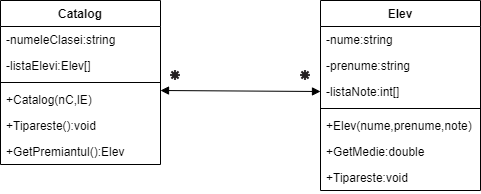

The diagram above was exported from draw.io. Its source (the exported page's mxGraphModel, read from the mxfile embedded in the PNG):
<mxGraphModel dx="1038" dy="546" grid="1" gridSize="10" guides="1" tooltips="1" connect="1" arrows="1" fold="1" page="1" pageScale="1" pageWidth="827" pageHeight="1169" math="0" shadow="0">
  <root>
    <mxCell id="0" />
    <mxCell id="1" parent="0" />
    <mxCell id="eOetV0vs7BdgpEIY-Iwo-1" value="Catalog" style="swimlane;fontStyle=1;align=center;verticalAlign=top;childLayout=stackLayout;horizontal=1;startSize=26;horizontalStack=0;resizeParent=1;resizeParentMax=0;resizeLast=0;collapsible=1;marginBottom=0;" vertex="1" parent="1">
      <mxGeometry x="160" y="110" width="160" height="164" as="geometry" />
    </mxCell>
    <mxCell id="eOetV0vs7BdgpEIY-Iwo-2" value="-numeleClasei:string" style="text;strokeColor=none;fillColor=none;align=left;verticalAlign=top;spacingLeft=4;spacingRight=4;overflow=hidden;rotatable=0;points=[[0,0.5],[1,0.5]];portConstraint=eastwest;" vertex="1" parent="eOetV0vs7BdgpEIY-Iwo-1">
      <mxGeometry y="26" width="160" height="26" as="geometry" />
    </mxCell>
    <mxCell id="eOetV0vs7BdgpEIY-Iwo-9" value="-listaElevi:Elev[]" style="text;strokeColor=none;fillColor=none;align=left;verticalAlign=top;spacingLeft=4;spacingRight=4;overflow=hidden;rotatable=0;points=[[0,0.5],[1,0.5]];portConstraint=eastwest;" vertex="1" parent="eOetV0vs7BdgpEIY-Iwo-1">
      <mxGeometry y="52" width="160" height="26" as="geometry" />
    </mxCell>
    <mxCell id="eOetV0vs7BdgpEIY-Iwo-3" value="" style="line;strokeWidth=1;fillColor=none;align=left;verticalAlign=middle;spacingTop=-1;spacingLeft=3;spacingRight=3;rotatable=0;labelPosition=right;points=[];portConstraint=eastwest;" vertex="1" parent="eOetV0vs7BdgpEIY-Iwo-1">
      <mxGeometry y="78" width="160" height="8" as="geometry" />
    </mxCell>
    <mxCell id="eOetV0vs7BdgpEIY-Iwo-4" value="+Catalog(nC,lE)" style="text;strokeColor=none;fillColor=none;align=left;verticalAlign=top;spacingLeft=4;spacingRight=4;overflow=hidden;rotatable=0;points=[[0,0.5],[1,0.5]];portConstraint=eastwest;" vertex="1" parent="eOetV0vs7BdgpEIY-Iwo-1">
      <mxGeometry y="86" width="160" height="26" as="geometry" />
    </mxCell>
    <mxCell id="eOetV0vs7BdgpEIY-Iwo-11" value="+Tipareste():void" style="text;strokeColor=none;fillColor=none;align=left;verticalAlign=top;spacingLeft=4;spacingRight=4;overflow=hidden;rotatable=0;points=[[0,0.5],[1,0.5]];portConstraint=eastwest;" vertex="1" parent="eOetV0vs7BdgpEIY-Iwo-1">
      <mxGeometry y="112" width="160" height="26" as="geometry" />
    </mxCell>
    <mxCell id="eOetV0vs7BdgpEIY-Iwo-12" value="+GetPremiantul():Elev" style="text;strokeColor=none;fillColor=none;align=left;verticalAlign=top;spacingLeft=4;spacingRight=4;overflow=hidden;rotatable=0;points=[[0,0.5],[1,0.5]];portConstraint=eastwest;" vertex="1" parent="eOetV0vs7BdgpEIY-Iwo-1">
      <mxGeometry y="138" width="160" height="26" as="geometry" />
    </mxCell>
    <mxCell id="eOetV0vs7BdgpEIY-Iwo-5" value="Elev" style="swimlane;fontStyle=1;align=center;verticalAlign=top;childLayout=stackLayout;horizontal=1;startSize=26;horizontalStack=0;resizeParent=1;resizeParentMax=0;resizeLast=0;collapsible=1;marginBottom=0;" vertex="1" parent="1">
      <mxGeometry x="480" y="110" width="160" height="190" as="geometry" />
    </mxCell>
    <mxCell id="eOetV0vs7BdgpEIY-Iwo-6" value="-nume:string" style="text;strokeColor=none;fillColor=none;align=left;verticalAlign=top;spacingLeft=4;spacingRight=4;overflow=hidden;rotatable=0;points=[[0,0.5],[1,0.5]];portConstraint=eastwest;" vertex="1" parent="eOetV0vs7BdgpEIY-Iwo-5">
      <mxGeometry y="26" width="160" height="26" as="geometry" />
    </mxCell>
    <mxCell id="eOetV0vs7BdgpEIY-Iwo-16" value="-prenume:string" style="text;strokeColor=none;fillColor=none;align=left;verticalAlign=top;spacingLeft=4;spacingRight=4;overflow=hidden;rotatable=0;points=[[0,0.5],[1,0.5]];portConstraint=eastwest;" vertex="1" parent="eOetV0vs7BdgpEIY-Iwo-5">
      <mxGeometry y="52" width="160" height="26" as="geometry" />
    </mxCell>
    <mxCell id="eOetV0vs7BdgpEIY-Iwo-15" value="-listaNote:int[]" style="text;strokeColor=none;fillColor=none;align=left;verticalAlign=top;spacingLeft=4;spacingRight=4;overflow=hidden;rotatable=0;points=[[0,0.5],[1,0.5]];portConstraint=eastwest;" vertex="1" parent="eOetV0vs7BdgpEIY-Iwo-5">
      <mxGeometry y="78" width="160" height="26" as="geometry" />
    </mxCell>
    <mxCell id="eOetV0vs7BdgpEIY-Iwo-7" value="" style="line;strokeWidth=1;fillColor=none;align=left;verticalAlign=middle;spacingTop=-1;spacingLeft=3;spacingRight=3;rotatable=0;labelPosition=right;points=[];portConstraint=eastwest;" vertex="1" parent="eOetV0vs7BdgpEIY-Iwo-5">
      <mxGeometry y="104" width="160" height="8" as="geometry" />
    </mxCell>
    <mxCell id="eOetV0vs7BdgpEIY-Iwo-8" value="+Elev(nume,prenume,note)" style="text;strokeColor=none;fillColor=none;align=left;verticalAlign=top;spacingLeft=4;spacingRight=4;overflow=hidden;rotatable=0;points=[[0,0.5],[1,0.5]];portConstraint=eastwest;" vertex="1" parent="eOetV0vs7BdgpEIY-Iwo-5">
      <mxGeometry y="112" width="160" height="26" as="geometry" />
    </mxCell>
    <mxCell id="eOetV0vs7BdgpEIY-Iwo-18" value="+GetMedie:double" style="text;strokeColor=none;fillColor=none;align=left;verticalAlign=top;spacingLeft=4;spacingRight=4;overflow=hidden;rotatable=0;points=[[0,0.5],[1,0.5]];portConstraint=eastwest;" vertex="1" parent="eOetV0vs7BdgpEIY-Iwo-5">
      <mxGeometry y="138" width="160" height="26" as="geometry" />
    </mxCell>
    <mxCell id="eOetV0vs7BdgpEIY-Iwo-17" value="+Tipareste:void" style="text;strokeColor=none;fillColor=none;align=left;verticalAlign=top;spacingLeft=4;spacingRight=4;overflow=hidden;rotatable=0;points=[[0,0.5],[1,0.5]];portConstraint=eastwest;" vertex="1" parent="eOetV0vs7BdgpEIY-Iwo-5">
      <mxGeometry y="164" width="160" height="26" as="geometry" />
    </mxCell>
    <mxCell id="eOetV0vs7BdgpEIY-Iwo-20" value="" style="endArrow=block;startArrow=block;endFill=1;startFill=1;html=1;rounded=0;entryX=0;entryY=0.5;entryDx=0;entryDy=0;" edge="1" parent="1" target="eOetV0vs7BdgpEIY-Iwo-15">
      <mxGeometry width="160" relative="1" as="geometry">
        <mxPoint x="320" y="200" as="sourcePoint" />
        <mxPoint x="470" y="200" as="targetPoint" />
      </mxGeometry>
    </mxCell>
    <mxCell id="eOetV0vs7BdgpEIY-Iwo-21" value="" style="shape=image;html=1;verticalAlign=top;verticalLabelPosition=bottom;labelBackgroundColor=#ffffff;imageAspect=0;aspect=fixed;image=https://cdn0.iconfinder.com/data/icons/glyphpack/41/asterix-128.png" vertex="1" parent="1">
      <mxGeometry x="460" y="180" width="10" height="10" as="geometry" />
    </mxCell>
    <mxCell id="eOetV0vs7BdgpEIY-Iwo-22" value="" style="shape=image;html=1;verticalAlign=top;verticalLabelPosition=bottom;labelBackgroundColor=#ffffff;imageAspect=0;aspect=fixed;image=https://cdn0.iconfinder.com/data/icons/glyphpack/41/asterix-128.png" vertex="1" parent="1">
      <mxGeometry x="330" y="180" width="10" height="10" as="geometry" />
    </mxCell>
  </root>
</mxGraphModel>